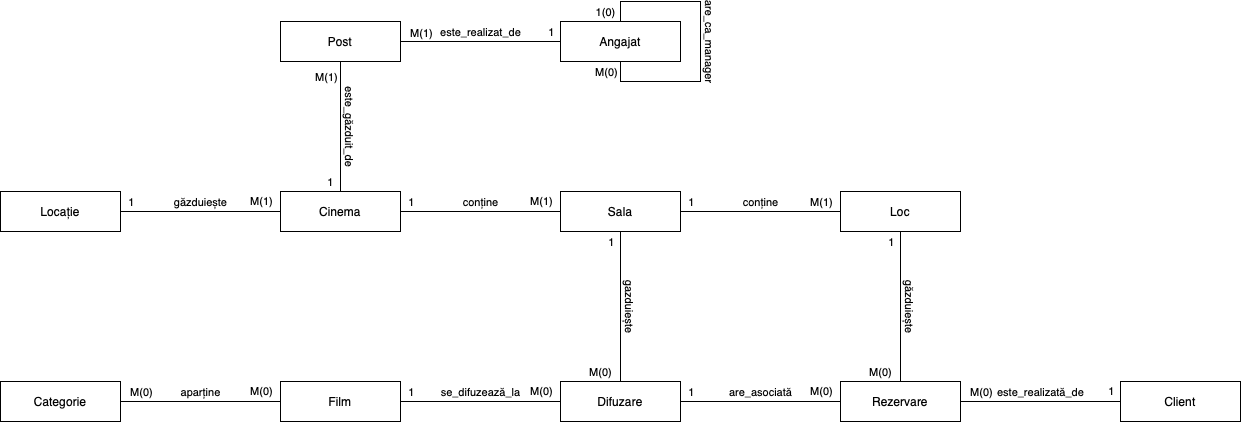

The diagram above was exported from draw.io. Its source (the exported page's mxGraphModel, read from the mxfile embedded in the PNG):
<mxGraphModel dx="785" dy="606" grid="1" gridSize="10" guides="1" tooltips="1" connect="1" arrows="1" fold="1" page="1" pageScale="1" pageWidth="850" pageHeight="1100" math="0" shadow="0" extFonts="Permanent Marker^https://fonts.googleapis.com/css?family=Permanent+Marker">
  <root>
    <mxCell id="0" />
    <mxCell id="1" parent="0" />
    <mxCell id="VzIZhoyrH-7zOi1PfGqf-9" value="Difuzare" style="whiteSpace=wrap;html=1;align=center;" parent="1" vertex="1">
      <mxGeometry x="560" y="400" width="120" height="40" as="geometry" />
    </mxCell>
    <mxCell id="VzIZhoyrH-7zOi1PfGqf-3" value="Film" style="whiteSpace=wrap;html=1;align=center;" parent="1" vertex="1">
      <mxGeometry x="280" y="400" width="120" height="40" as="geometry" />
    </mxCell>
    <mxCell id="xoyUgahXT7TeMbqBzyEZ-10" value="conține" style="edgeStyle=orthogonalEdgeStyle;rounded=0;orthogonalLoop=1;jettySize=auto;html=1;exitX=1;exitY=0.5;exitDx=0;exitDy=0;entryX=0;entryY=0.5;entryDx=0;entryDy=0;strokeColor=default;align=center;verticalAlign=bottom;fontFamily=Helvetica;fontSize=11;fontColor=default;labelBackgroundColor=default;endArrow=none;endFill=0;labelPosition=center;verticalLabelPosition=top;" parent="1" source="xoyUgahXT7TeMbqBzyEZ-4" target="xoyUgahXT7TeMbqBzyEZ-9" edge="1">
      <mxGeometry x="0.0013" relative="1" as="geometry">
        <mxPoint as="offset" />
      </mxGeometry>
    </mxCell>
    <mxCell id="xoyUgahXT7TeMbqBzyEZ-11" value="1" style="edgeLabel;html=1;align=center;verticalAlign=middle;resizable=0;points=[];fontFamily=Helvetica;fontSize=11;fontColor=default;labelBackgroundColor=default;" parent="xoyUgahXT7TeMbqBzyEZ-10" vertex="1" connectable="0">
      <mxGeometry x="-1" relative="1" as="geometry">
        <mxPoint x="10" y="-10" as="offset" />
      </mxGeometry>
    </mxCell>
    <mxCell id="xoyUgahXT7TeMbqBzyEZ-12" value="M(1)" style="edgeLabel;html=1;align=center;verticalAlign=middle;resizable=0;points=[];fontFamily=Helvetica;fontSize=11;fontColor=default;labelBackgroundColor=default;" parent="xoyUgahXT7TeMbqBzyEZ-10" vertex="1" connectable="0">
      <mxGeometry x="1" y="1" relative="1" as="geometry">
        <mxPoint x="-20" y="-10" as="offset" />
      </mxGeometry>
    </mxCell>
    <mxCell id="xoyUgahXT7TeMbqBzyEZ-4" value="Cinema" style="whiteSpace=wrap;html=1;align=center;" parent="1" vertex="1">
      <mxGeometry x="280" y="210" width="120" height="40" as="geometry" />
    </mxCell>
    <mxCell id="xoyUgahXT7TeMbqBzyEZ-5" value="Locație" style="whiteSpace=wrap;html=1;align=center;" parent="1" vertex="1">
      <mxGeometry y="210" width="120" height="40" as="geometry" />
    </mxCell>
    <mxCell id="xoyUgahXT7TeMbqBzyEZ-14" value="conține" style="edgeStyle=orthogonalEdgeStyle;rounded=0;orthogonalLoop=1;jettySize=auto;html=1;entryX=0;entryY=0.5;entryDx=0;entryDy=0;strokeColor=default;align=center;verticalAlign=bottom;fontFamily=Helvetica;fontSize=11;fontColor=default;labelBackgroundColor=default;endArrow=none;endFill=0;labelPosition=center;verticalLabelPosition=top;" parent="1" source="xoyUgahXT7TeMbqBzyEZ-9" target="xoyUgahXT7TeMbqBzyEZ-13" edge="1">
      <mxGeometry relative="1" as="geometry">
        <mxPoint as="offset" />
      </mxGeometry>
    </mxCell>
    <mxCell id="xoyUgahXT7TeMbqBzyEZ-16" value="1" style="edgeLabel;html=1;align=center;verticalAlign=middle;resizable=0;points=[];fontFamily=Helvetica;fontSize=11;fontColor=default;labelBackgroundColor=default;" parent="xoyUgahXT7TeMbqBzyEZ-14" vertex="1" connectable="0">
      <mxGeometry x="-1" relative="1" as="geometry">
        <mxPoint x="10" y="-10" as="offset" />
      </mxGeometry>
    </mxCell>
    <mxCell id="xoyUgahXT7TeMbqBzyEZ-17" value="M(1)" style="edgeLabel;html=1;align=center;verticalAlign=middle;resizable=0;points=[];fontFamily=Helvetica;fontSize=11;fontColor=default;labelBackgroundColor=default;" parent="xoyUgahXT7TeMbqBzyEZ-14" vertex="1" connectable="0">
      <mxGeometry x="1" relative="1" as="geometry">
        <mxPoint x="-20" y="-10" as="offset" />
      </mxGeometry>
    </mxCell>
    <mxCell id="xoyUgahXT7TeMbqBzyEZ-9" value="Sala" style="whiteSpace=wrap;html=1;align=center;" parent="1" vertex="1">
      <mxGeometry x="560" y="210" width="120" height="40" as="geometry" />
    </mxCell>
    <mxCell id="xoyUgahXT7TeMbqBzyEZ-13" value="Loc" style="whiteSpace=wrap;html=1;align=center;" parent="1" vertex="1">
      <mxGeometry x="840" y="210" width="120" height="40" as="geometry" />
    </mxCell>
    <mxCell id="VzIZhoyrH-7zOi1PfGqf-12" value="se_difuzează_la" style="edgeStyle=orthogonalEdgeStyle;rounded=0;orthogonalLoop=1;jettySize=auto;html=1;exitX=0;exitY=0.5;exitDx=0;exitDy=0;entryX=1;entryY=0.5;entryDx=0;entryDy=0;strokeColor=default;align=center;verticalAlign=bottom;fontFamily=Helvetica;fontSize=11;fontColor=default;labelBackgroundColor=default;endArrow=none;endFill=0;labelPosition=center;verticalLabelPosition=top;" parent="1" source="VzIZhoyrH-7zOi1PfGqf-9" target="VzIZhoyrH-7zOi1PfGqf-3" edge="1">
      <mxGeometry relative="1" as="geometry">
        <mxPoint as="offset" />
      </mxGeometry>
    </mxCell>
    <mxCell id="VzIZhoyrH-7zOi1PfGqf-18" value="M(0)" style="edgeLabel;html=1;align=center;verticalAlign=middle;resizable=0;points=[];fontFamily=Helvetica;fontSize=11;fontColor=default;labelBackgroundColor=default;" parent="VzIZhoyrH-7zOi1PfGqf-12" vertex="1" connectable="0">
      <mxGeometry x="-1" y="-1" relative="1" as="geometry">
        <mxPoint x="-20" y="-10" as="offset" />
      </mxGeometry>
    </mxCell>
    <mxCell id="VzIZhoyrH-7zOi1PfGqf-19" value="1" style="edgeLabel;html=1;align=center;verticalAlign=middle;resizable=0;points=[];fontFamily=Helvetica;fontSize=11;fontColor=default;labelBackgroundColor=default;" parent="VzIZhoyrH-7zOi1PfGqf-12" vertex="1" connectable="0">
      <mxGeometry x="1" relative="1" as="geometry">
        <mxPoint x="10" y="-10" as="offset" />
      </mxGeometry>
    </mxCell>
    <mxCell id="VzIZhoyrH-7zOi1PfGqf-16" value="gazduiește" style="edgeStyle=orthogonalEdgeStyle;rounded=0;orthogonalLoop=1;jettySize=auto;html=1;strokeColor=default;align=left;verticalAlign=middle;fontFamily=Helvetica;fontSize=11;fontColor=default;labelBackgroundColor=default;endArrow=none;endFill=0;textDirection=vertical-lr;labelPosition=right;verticalLabelPosition=middle;" parent="1" source="xoyUgahXT7TeMbqBzyEZ-9" target="VzIZhoyrH-7zOi1PfGqf-9" edge="1">
      <mxGeometry x="-0.0032" relative="1" as="geometry">
        <mxPoint as="offset" />
      </mxGeometry>
    </mxCell>
    <mxCell id="VzIZhoyrH-7zOi1PfGqf-21" value="1" style="edgeLabel;html=1;align=center;verticalAlign=middle;resizable=0;points=[];fontFamily=Helvetica;fontSize=11;fontColor=default;labelBackgroundColor=default;" parent="VzIZhoyrH-7zOi1PfGqf-16" vertex="1" connectable="0">
      <mxGeometry x="-1" relative="1" as="geometry">
        <mxPoint x="-10" y="10" as="offset" />
      </mxGeometry>
    </mxCell>
    <mxCell id="VzIZhoyrH-7zOi1PfGqf-22" value="M(0)" style="edgeLabel;html=1;align=center;verticalAlign=middle;resizable=0;points=[];fontFamily=Helvetica;fontSize=11;fontColor=default;labelBackgroundColor=default;" parent="VzIZhoyrH-7zOi1PfGqf-16" vertex="1" connectable="0">
      <mxGeometry x="1" y="-1" relative="1" as="geometry">
        <mxPoint x="-20" y="-10" as="offset" />
      </mxGeometry>
    </mxCell>
    <mxCell id="VzIZhoyrH-7zOi1PfGqf-23" value="Client" style="whiteSpace=wrap;html=1;align=center;" parent="1" vertex="1">
      <mxGeometry x="1120" y="400" width="120" height="40" as="geometry" />
    </mxCell>
    <mxCell id="VzIZhoyrH-7zOi1PfGqf-24" value="Rezervare" style="whiteSpace=wrap;html=1;align=center;" parent="1" vertex="1">
      <mxGeometry x="840" y="400" width="120" height="40" as="geometry" />
    </mxCell>
    <mxCell id="VzIZhoyrH-7zOi1PfGqf-29" value="&lt;span style=&quot;caret-color: rgb(0, 0, 0); color: rgb(0, 0, 0); font-family: Helvetica; font-size: 11px; font-style: normal; font-variant-caps: normal; font-weight: 400; letter-spacing: normal; orphans: auto; text-align: center; text-indent: 0px; text-transform: none; white-space: nowrap; widows: auto; word-spacing: 0px; -webkit-text-stroke-width: 0px; background-color: rgb(255, 255, 255); text-decoration: none; display: inline !important; float: none;&quot;&gt;găzduiește&lt;/span&gt;" style="edgeStyle=orthogonalEdgeStyle;rounded=0;orthogonalLoop=1;jettySize=auto;html=1;strokeColor=default;align=left;verticalAlign=middle;fontFamily=Helvetica;fontSize=11;fontColor=default;labelBackgroundColor=default;endArrow=none;endFill=0;textDirection=vertical-lr;labelPosition=right;verticalLabelPosition=middle;exitX=0.5;exitY=1;exitDx=0;exitDy=0;entryX=0.5;entryY=0;entryDx=0;entryDy=0;" parent="1" source="xoyUgahXT7TeMbqBzyEZ-13" target="VzIZhoyrH-7zOi1PfGqf-24" edge="1">
      <mxGeometry x="-0.0032" relative="1" as="geometry">
        <mxPoint x="900" y="260" as="sourcePoint" />
        <mxPoint x="899.5799999999999" y="390" as="targetPoint" />
        <mxPoint as="offset" />
      </mxGeometry>
    </mxCell>
    <mxCell id="VzIZhoyrH-7zOi1PfGqf-30" value="1" style="edgeLabel;html=1;align=center;verticalAlign=middle;resizable=0;points=[];fontFamily=Helvetica;fontSize=11;fontColor=default;labelBackgroundColor=default;" parent="VzIZhoyrH-7zOi1PfGqf-29" vertex="1" connectable="0">
      <mxGeometry x="-1" relative="1" as="geometry">
        <mxPoint x="-10" y="10" as="offset" />
      </mxGeometry>
    </mxCell>
    <mxCell id="VzIZhoyrH-7zOi1PfGqf-31" value="M(0)" style="edgeLabel;html=1;align=center;verticalAlign=middle;resizable=0;points=[];fontFamily=Helvetica;fontSize=11;fontColor=default;labelBackgroundColor=default;" parent="VzIZhoyrH-7zOi1PfGqf-29" vertex="1" connectable="0">
      <mxGeometry x="1" y="-1" relative="1" as="geometry">
        <mxPoint x="-20" y="-10" as="offset" />
      </mxGeometry>
    </mxCell>
    <mxCell id="VzIZhoyrH-7zOi1PfGqf-37" value="are_asociată" style="edgeStyle=orthogonalEdgeStyle;rounded=0;orthogonalLoop=1;jettySize=auto;html=1;exitX=0;exitY=0.5;exitDx=0;exitDy=0;strokeColor=default;align=center;verticalAlign=bottom;fontFamily=Helvetica;fontSize=11;fontColor=default;labelBackgroundColor=default;endArrow=none;endFill=0;labelPosition=center;verticalLabelPosition=top;entryX=1;entryY=0.5;entryDx=0;entryDy=0;" parent="1" source="VzIZhoyrH-7zOi1PfGqf-24" target="VzIZhoyrH-7zOi1PfGqf-9" edge="1">
      <mxGeometry relative="1" as="geometry">
        <mxPoint x="890" y="570" as="sourcePoint" />
        <mxPoint x="730" y="570" as="targetPoint" />
        <mxPoint as="offset" />
      </mxGeometry>
    </mxCell>
    <mxCell id="VzIZhoyrH-7zOi1PfGqf-38" value="M(0)" style="edgeLabel;html=1;align=center;verticalAlign=middle;resizable=0;points=[];fontFamily=Helvetica;fontSize=11;fontColor=default;labelBackgroundColor=default;" parent="VzIZhoyrH-7zOi1PfGqf-37" vertex="1" connectable="0">
      <mxGeometry x="-1" y="-1" relative="1" as="geometry">
        <mxPoint x="-20" y="-10" as="offset" />
      </mxGeometry>
    </mxCell>
    <mxCell id="VzIZhoyrH-7zOi1PfGqf-39" value="1" style="edgeLabel;html=1;align=center;verticalAlign=middle;resizable=0;points=[];fontFamily=Helvetica;fontSize=11;fontColor=default;labelBackgroundColor=default;" parent="VzIZhoyrH-7zOi1PfGqf-37" vertex="1" connectable="0">
      <mxGeometry x="1" relative="1" as="geometry">
        <mxPoint x="10" y="-10" as="offset" />
      </mxGeometry>
    </mxCell>
    <mxCell id="VzIZhoyrH-7zOi1PfGqf-49" value="găzduiește" style="edgeStyle=orthogonalEdgeStyle;rounded=0;orthogonalLoop=1;jettySize=auto;html=1;exitX=1;exitY=0.5;exitDx=0;exitDy=0;entryX=0;entryY=0.5;entryDx=0;entryDy=0;strokeColor=default;align=center;verticalAlign=bottom;fontFamily=Helvetica;fontSize=11;fontColor=default;labelBackgroundColor=default;endArrow=none;endFill=0;labelPosition=center;verticalLabelPosition=top;" parent="1" source="xoyUgahXT7TeMbqBzyEZ-5" target="xoyUgahXT7TeMbqBzyEZ-4" edge="1">
      <mxGeometry x="0.0013" relative="1" as="geometry">
        <mxPoint as="offset" />
        <mxPoint x="210" y="320" as="sourcePoint" />
        <mxPoint x="370" y="320" as="targetPoint" />
      </mxGeometry>
    </mxCell>
    <mxCell id="VzIZhoyrH-7zOi1PfGqf-50" value="1" style="edgeLabel;html=1;align=center;verticalAlign=middle;resizable=0;points=[];fontFamily=Helvetica;fontSize=11;fontColor=default;labelBackgroundColor=default;" parent="VzIZhoyrH-7zOi1PfGqf-49" vertex="1" connectable="0">
      <mxGeometry x="-1" relative="1" as="geometry">
        <mxPoint x="10" y="-10" as="offset" />
      </mxGeometry>
    </mxCell>
    <mxCell id="VzIZhoyrH-7zOi1PfGqf-51" value="M(1)" style="edgeLabel;html=1;align=center;verticalAlign=middle;resizable=0;points=[];fontFamily=Helvetica;fontSize=11;fontColor=default;labelBackgroundColor=default;" parent="VzIZhoyrH-7zOi1PfGqf-49" vertex="1" connectable="0">
      <mxGeometry x="1" y="1" relative="1" as="geometry">
        <mxPoint x="-20" y="-10" as="offset" />
      </mxGeometry>
    </mxCell>
    <mxCell id="VzIZhoyrH-7zOi1PfGqf-52" value="este_realizată_de" style="edgeStyle=orthogonalEdgeStyle;rounded=0;orthogonalLoop=1;jettySize=auto;html=1;exitX=0;exitY=0.5;exitDx=0;exitDy=0;strokeColor=default;align=center;verticalAlign=bottom;fontFamily=Helvetica;fontSize=11;fontColor=default;labelBackgroundColor=default;endArrow=none;endFill=0;labelPosition=center;verticalLabelPosition=top;entryX=1;entryY=0.5;entryDx=0;entryDy=0;" parent="1" source="VzIZhoyrH-7zOi1PfGqf-23" target="VzIZhoyrH-7zOi1PfGqf-24" edge="1">
      <mxGeometry relative="1" as="geometry">
        <mxPoint x="1150" y="570" as="sourcePoint" />
        <mxPoint x="990" y="570" as="targetPoint" />
        <mxPoint as="offset" />
      </mxGeometry>
    </mxCell>
    <mxCell id="VzIZhoyrH-7zOi1PfGqf-53" value="1" style="edgeLabel;html=1;align=center;verticalAlign=middle;resizable=0;points=[];fontFamily=Helvetica;fontSize=11;fontColor=default;labelBackgroundColor=default;" parent="VzIZhoyrH-7zOi1PfGqf-52" vertex="1" connectable="0">
      <mxGeometry x="-1" y="-1" relative="1" as="geometry">
        <mxPoint x="-10" y="-10" as="offset" />
      </mxGeometry>
    </mxCell>
    <mxCell id="VzIZhoyrH-7zOi1PfGqf-54" value="M(0)" style="edgeLabel;html=1;align=center;verticalAlign=middle;resizable=0;points=[];fontFamily=Helvetica;fontSize=11;fontColor=default;labelBackgroundColor=default;" parent="VzIZhoyrH-7zOi1PfGqf-52" vertex="1" connectable="0">
      <mxGeometry x="1" relative="1" as="geometry">
        <mxPoint x="20" y="-10" as="offset" />
      </mxGeometry>
    </mxCell>
    <mxCell id="VzIZhoyrH-7zOi1PfGqf-72" style="edgeStyle=orthogonalEdgeStyle;rounded=0;orthogonalLoop=1;jettySize=auto;html=1;exitX=0.5;exitY=1;exitDx=0;exitDy=0;strokeColor=default;align=center;verticalAlign=middle;fontFamily=Helvetica;fontSize=11;fontColor=default;labelBackgroundColor=default;endArrow=none;endFill=0;" parent="1" source="VzIZhoyrH-7zOi1PfGqf-56" edge="1">
      <mxGeometry relative="1" as="geometry">
        <mxPoint x="620.2758620689656" y="80" as="targetPoint" />
      </mxGeometry>
    </mxCell>
    <mxCell id="VzIZhoyrH-7zOi1PfGqf-56" value="Angajat" style="whiteSpace=wrap;html=1;align=center;" parent="1" vertex="1">
      <mxGeometry x="560" y="40" width="120" height="40" as="geometry" />
    </mxCell>
    <mxCell id="VzIZhoyrH-7zOi1PfGqf-60" value="Post" style="whiteSpace=wrap;html=1;align=center;" parent="1" vertex="1">
      <mxGeometry x="280" y="40" width="120" height="40" as="geometry" />
    </mxCell>
    <mxCell id="VzIZhoyrH-7zOi1PfGqf-61" value="este_realizat_de" style="edgeStyle=orthogonalEdgeStyle;rounded=0;orthogonalLoop=1;jettySize=auto;html=1;exitX=0;exitY=0.5;exitDx=0;exitDy=0;entryX=1;entryY=0.5;entryDx=0;entryDy=0;strokeColor=default;align=center;verticalAlign=bottom;fontFamily=Helvetica;fontSize=11;fontColor=default;labelBackgroundColor=default;endArrow=none;endFill=0;labelPosition=center;verticalLabelPosition=top;" parent="1" source="VzIZhoyrH-7zOi1PfGqf-56" target="VzIZhoyrH-7zOi1PfGqf-60" edge="1">
      <mxGeometry x="0.0013" relative="1" as="geometry">
        <mxPoint as="offset" />
        <mxPoint x="570" y="140" as="sourcePoint" />
        <mxPoint x="410" y="140" as="targetPoint" />
      </mxGeometry>
    </mxCell>
    <mxCell id="VzIZhoyrH-7zOi1PfGqf-62" value="1" style="edgeLabel;html=1;align=center;verticalAlign=middle;resizable=0;points=[];fontFamily=Helvetica;fontSize=11;fontColor=default;labelBackgroundColor=default;" parent="VzIZhoyrH-7zOi1PfGqf-61" vertex="1" connectable="0">
      <mxGeometry x="-1" relative="1" as="geometry">
        <mxPoint x="-10" y="-10" as="offset" />
      </mxGeometry>
    </mxCell>
    <mxCell id="VzIZhoyrH-7zOi1PfGqf-63" value="M(1)" style="edgeLabel;html=1;align=center;verticalAlign=middle;resizable=0;points=[];fontFamily=Helvetica;fontSize=11;fontColor=default;labelBackgroundColor=default;" parent="VzIZhoyrH-7zOi1PfGqf-61" vertex="1" connectable="0">
      <mxGeometry x="1" y="1" relative="1" as="geometry">
        <mxPoint x="20" y="-10" as="offset" />
      </mxGeometry>
    </mxCell>
    <mxCell id="VzIZhoyrH-7zOi1PfGqf-65" value="este_găzduit_de" style="edgeStyle=orthogonalEdgeStyle;rounded=0;orthogonalLoop=1;jettySize=auto;html=1;strokeColor=default;align=left;verticalAlign=middle;fontFamily=Helvetica;fontSize=11;fontColor=default;labelBackgroundColor=default;endArrow=none;endFill=0;textDirection=vertical-lr;labelPosition=right;verticalLabelPosition=middle;entryX=0.5;entryY=0;entryDx=0;entryDy=0;exitX=0.5;exitY=1;exitDx=0;exitDy=0;" parent="1" source="VzIZhoyrH-7zOi1PfGqf-60" target="xoyUgahXT7TeMbqBzyEZ-4" edge="1">
      <mxGeometry x="-0.0032" relative="1" as="geometry">
        <mxPoint x="440" y="90" as="sourcePoint" />
        <mxPoint x="440" y="210" as="targetPoint" />
        <mxPoint as="offset" />
      </mxGeometry>
    </mxCell>
    <mxCell id="VzIZhoyrH-7zOi1PfGqf-66" value="M(1)" style="edgeLabel;html=1;align=center;verticalAlign=middle;resizable=0;points=[];fontFamily=Helvetica;fontSize=11;fontColor=default;labelBackgroundColor=default;" parent="VzIZhoyrH-7zOi1PfGqf-65" vertex="1" connectable="0">
      <mxGeometry x="-1" relative="1" as="geometry">
        <mxPoint x="-15" y="15" as="offset" />
      </mxGeometry>
    </mxCell>
    <mxCell id="VzIZhoyrH-7zOi1PfGqf-67" value="1" style="edgeLabel;html=1;align=center;verticalAlign=middle;resizable=0;points=[];fontFamily=Helvetica;fontSize=11;fontColor=default;labelBackgroundColor=default;" parent="VzIZhoyrH-7zOi1PfGqf-65" vertex="1" connectable="0">
      <mxGeometry x="1" y="-1" relative="1" as="geometry">
        <mxPoint x="-10" y="-10" as="offset" />
      </mxGeometry>
    </mxCell>
    <mxCell id="VzIZhoyrH-7zOi1PfGqf-68" value="are_ca_manager" style="edgeStyle=orthogonalEdgeStyle;rounded=0;orthogonalLoop=1;jettySize=auto;html=1;strokeColor=default;align=left;verticalAlign=middle;fontFamily=Helvetica;fontSize=11;fontColor=default;labelBackgroundColor=default;endArrow=none;endFill=0;textDirection=vertical-lr;labelPosition=right;verticalLabelPosition=middle;exitX=0.5;exitY=1;exitDx=0;exitDy=0;entryX=0.5;entryY=0;entryDx=0;entryDy=0;" parent="1" source="VzIZhoyrH-7zOi1PfGqf-56" target="VzIZhoyrH-7zOi1PfGqf-56" edge="1">
      <mxGeometry x="-0.0032" relative="1" as="geometry">
        <mxPoint x="770" y="160" as="sourcePoint" />
        <mxPoint x="770" y="40" as="targetPoint" />
        <mxPoint as="offset" />
        <Array as="points">
          <mxPoint x="620" y="100" />
          <mxPoint x="700" y="100" />
          <mxPoint x="700" y="20" />
          <mxPoint x="620" y="20" />
        </Array>
      </mxGeometry>
    </mxCell>
    <mxCell id="VzIZhoyrH-7zOi1PfGqf-69" value="M(0)" style="edgeLabel;html=1;align=center;verticalAlign=middle;resizable=0;points=[];fontFamily=Helvetica;fontSize=11;fontColor=default;labelBackgroundColor=default;" parent="VzIZhoyrH-7zOi1PfGqf-68" vertex="1" connectable="0">
      <mxGeometry x="-1" relative="1" as="geometry">
        <mxPoint x="-15" y="10" as="offset" />
      </mxGeometry>
    </mxCell>
    <mxCell id="VzIZhoyrH-7zOi1PfGqf-70" value="1(0)" style="edgeLabel;html=1;align=center;verticalAlign=middle;resizable=0;points=[];fontFamily=Helvetica;fontSize=11;fontColor=default;labelBackgroundColor=default;" parent="VzIZhoyrH-7zOi1PfGqf-68" vertex="1" connectable="0">
      <mxGeometry x="1" y="-1" relative="1" as="geometry">
        <mxPoint x="-15" y="-10" as="offset" />
      </mxGeometry>
    </mxCell>
    <mxCell id="VzIZhoyrH-7zOi1PfGqf-73" style="edgeStyle=orthogonalEdgeStyle;rounded=0;orthogonalLoop=1;jettySize=auto;html=1;exitX=0.5;exitY=1;exitDx=0;exitDy=0;strokeColor=default;align=center;verticalAlign=middle;fontFamily=Helvetica;fontSize=11;fontColor=default;labelBackgroundColor=default;endArrow=none;endFill=0;" parent="1" source="VzIZhoyrH-7zOi1PfGqf-24" target="VzIZhoyrH-7zOi1PfGqf-24" edge="1">
      <mxGeometry relative="1" as="geometry" />
    </mxCell>
    <mxCell id="VzIZhoyrH-7zOi1PfGqf-74" value="Categorie" style="whiteSpace=wrap;html=1;align=center;" parent="1" vertex="1">
      <mxGeometry y="400" width="120" height="40" as="geometry" />
    </mxCell>
    <mxCell id="VzIZhoyrH-7zOi1PfGqf-75" value="aparține" style="edgeStyle=orthogonalEdgeStyle;rounded=0;orthogonalLoop=1;jettySize=auto;html=1;exitX=1;exitY=0.5;exitDx=0;exitDy=0;entryX=0;entryY=0.5;entryDx=0;entryDy=0;strokeColor=default;align=center;verticalAlign=bottom;fontFamily=Helvetica;fontSize=11;fontColor=default;labelBackgroundColor=default;endArrow=none;endFill=0;labelPosition=center;verticalLabelPosition=top;" parent="1" source="VzIZhoyrH-7zOi1PfGqf-74" target="VzIZhoyrH-7zOi1PfGqf-3" edge="1">
      <mxGeometry x="0.0013" relative="1" as="geometry">
        <mxPoint as="offset" />
        <mxPoint x="130" y="500" as="sourcePoint" />
        <mxPoint x="290" y="500" as="targetPoint" />
      </mxGeometry>
    </mxCell>
    <mxCell id="VzIZhoyrH-7zOi1PfGqf-76" value="M(0)" style="edgeLabel;html=1;align=center;verticalAlign=middle;resizable=0;points=[];fontFamily=Helvetica;fontSize=11;fontColor=default;labelBackgroundColor=default;" parent="VzIZhoyrH-7zOi1PfGqf-75" vertex="1" connectable="0">
      <mxGeometry x="-1" relative="1" as="geometry">
        <mxPoint x="20" y="-10" as="offset" />
      </mxGeometry>
    </mxCell>
    <mxCell id="VzIZhoyrH-7zOi1PfGqf-77" value="M(0)" style="edgeLabel;html=1;align=center;verticalAlign=middle;resizable=0;points=[];fontFamily=Helvetica;fontSize=11;fontColor=default;labelBackgroundColor=default;" parent="VzIZhoyrH-7zOi1PfGqf-75" vertex="1" connectable="0">
      <mxGeometry x="1" y="1" relative="1" as="geometry">
        <mxPoint x="-20" y="-10" as="offset" />
      </mxGeometry>
    </mxCell>
  </root>
</mxGraphModel>